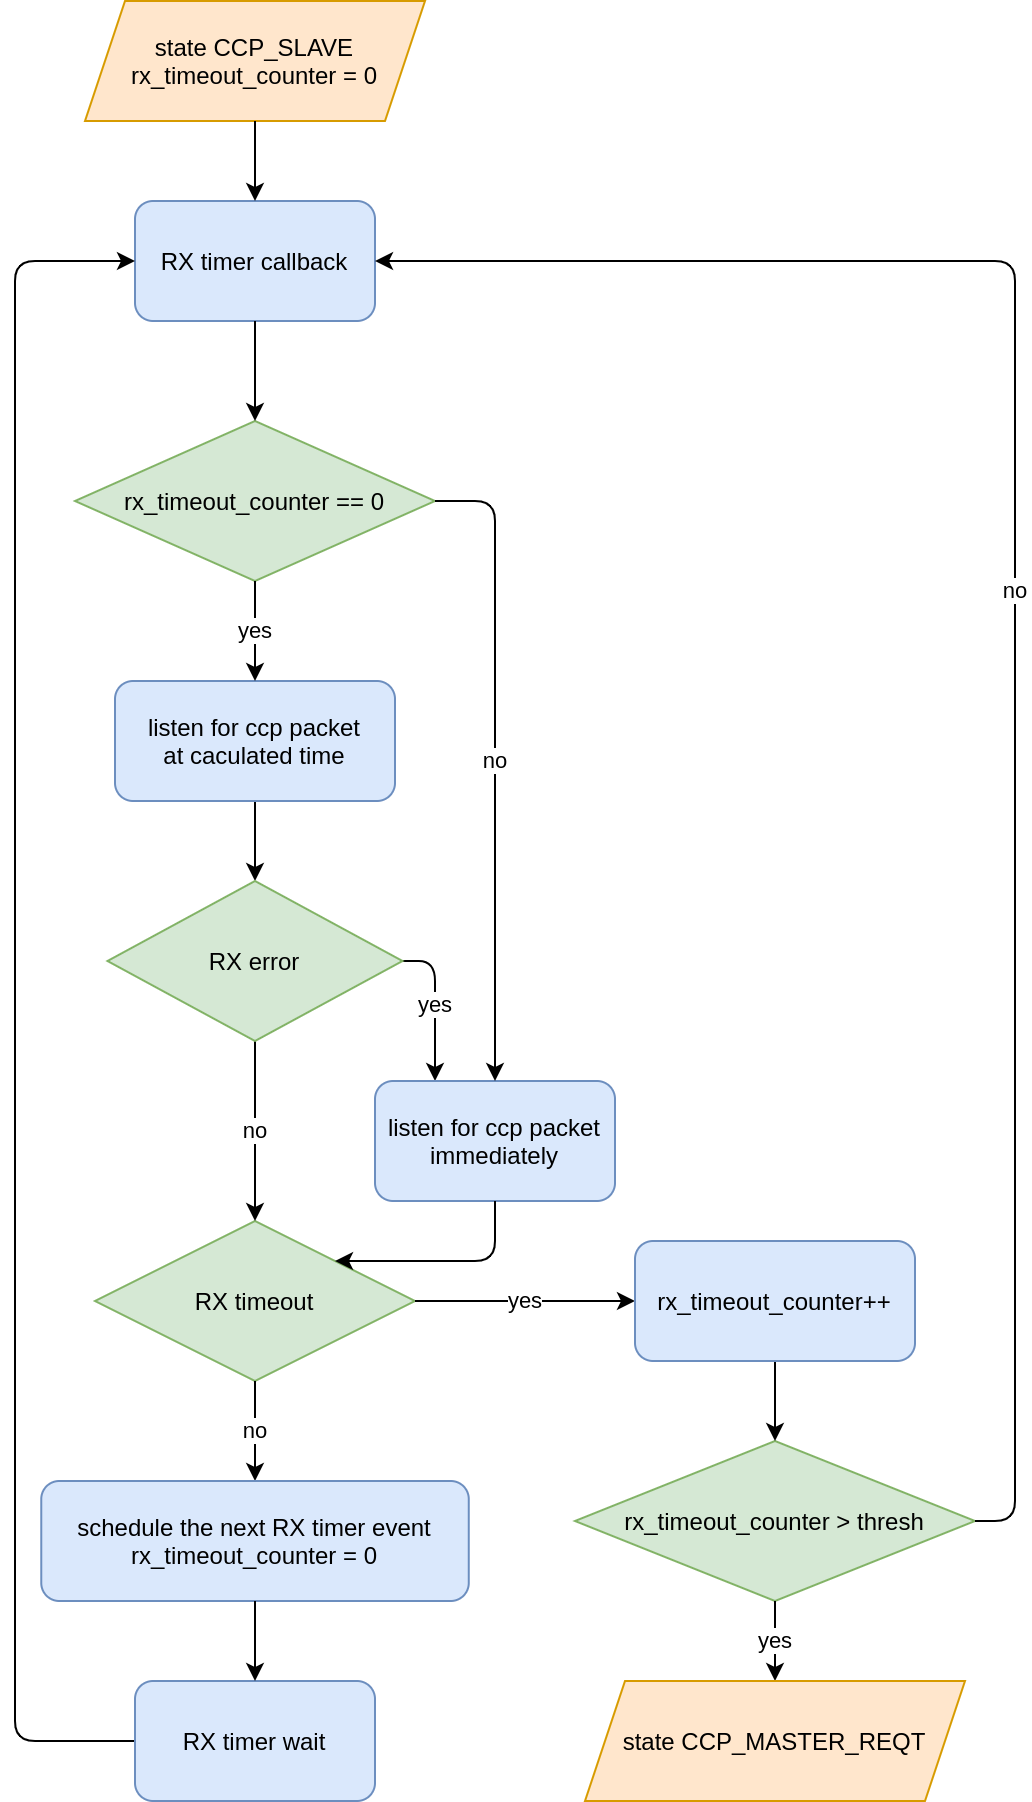

The diagram above was exported from draw.io. Its source (the exported page's mxGraphModel, read from the mxfile embedded in the PNG):
<mxGraphModel dx="645" dy="393" grid="1" gridSize="10" guides="1" tooltips="1" connect="1" arrows="1" fold="1" page="1" pageScale="1" pageWidth="850" pageHeight="1100" math="0" shadow="0">
  <root>
    <mxCell id="0" />
    <mxCell id="1" parent="0" />
    <mxCell id="TEyJSgnB0Auzf7NJlXot-2" value="&lt;span&gt;RX timeout&lt;/span&gt;" style="rhombus;whiteSpace=wrap;html=1;fillColor=#d5e8d4;strokeColor=#82b366;" parent="1" vertex="1">
      <mxGeometry x="60" y="750" width="160" height="80" as="geometry" />
    </mxCell>
    <mxCell id="TEyJSgnB0Auzf7NJlXot-4" value="yes" style="endArrow=classic;html=1;exitX=1;exitY=0.5;exitDx=0;exitDy=0;entryX=0;entryY=0.5;entryDx=0;entryDy=0;" parent="1" source="TEyJSgnB0Auzf7NJlXot-2" target="rJGgBPt5tfIbJ21Ovybv-1" edge="1">
      <mxGeometry width="50" height="50" relative="1" as="geometry">
        <mxPoint x="280" y="450" as="sourcePoint" />
        <mxPoint x="275" y="410" as="targetPoint" />
        <Array as="points" />
      </mxGeometry>
    </mxCell>
    <mxCell id="TEyJSgnB0Auzf7NJlXot-5" value="&lt;span&gt;rx_timeout_counter &amp;gt; thresh&lt;/span&gt;" style="rhombus;whiteSpace=wrap;html=1;fillColor=#d5e8d4;strokeColor=#82b366;" parent="1" vertex="1">
      <mxGeometry x="300" y="860" width="200" height="80" as="geometry" />
    </mxCell>
    <mxCell id="TEyJSgnB0Auzf7NJlXot-6" value="" style="endArrow=classic;html=1;exitX=0.5;exitY=1;exitDx=0;exitDy=0;entryX=0.5;entryY=0;entryDx=0;entryDy=0;" parent="1" source="rJGgBPt5tfIbJ21Ovybv-1" target="TEyJSgnB0Auzf7NJlXot-5" edge="1">
      <mxGeometry width="50" height="50" relative="1" as="geometry">
        <mxPoint x="340" y="440" as="sourcePoint" />
        <mxPoint x="290" y="480" as="targetPoint" />
      </mxGeometry>
    </mxCell>
    <mxCell id="TEyJSgnB0Auzf7NJlXot-29" value="yes" style="endArrow=classic;html=1;exitX=0.5;exitY=1;exitDx=0;exitDy=0;entryX=0.5;entryY=0;entryDx=0;entryDy=0;" parent="1" source="TEyJSgnB0Auzf7NJlXot-5" target="ahV68L3IhpVhGZr0Xwtw-21" edge="1">
      <mxGeometry width="50" height="50" relative="1" as="geometry">
        <mxPoint x="240" y="570" as="sourcePoint" />
        <mxPoint x="520" y="450" as="targetPoint" />
      </mxGeometry>
    </mxCell>
    <mxCell id="TEyJSgnB0Auzf7NJlXot-30" value="&lt;span&gt;RX timer callback&lt;/span&gt;" style="rounded=1;whiteSpace=wrap;html=1;fillColor=#dae8fc;strokeColor=#6c8ebf;" parent="1" vertex="1">
      <mxGeometry x="80" y="240" width="120" height="60" as="geometry" />
    </mxCell>
    <mxCell id="TEyJSgnB0Auzf7NJlXot-32" value="" style="endArrow=classic;html=1;exitX=0;exitY=0.5;exitDx=0;exitDy=0;entryX=0;entryY=0.5;entryDx=0;entryDy=0;" parent="1" source="TEyJSgnB0Auzf7NJlXot-50" target="TEyJSgnB0Auzf7NJlXot-30" edge="1">
      <mxGeometry width="50" height="50" relative="1" as="geometry">
        <mxPoint x="90" y="100" as="sourcePoint" />
        <mxPoint x="330" y="170" as="targetPoint" />
        <Array as="points">
          <mxPoint x="20" y="1010" />
          <mxPoint x="20" y="270" />
        </Array>
      </mxGeometry>
    </mxCell>
    <mxCell id="TEyJSgnB0Auzf7NJlXot-34" value="no" style="endArrow=classic;html=1;exitX=0.5;exitY=1;exitDx=0;exitDy=0;entryX=0.5;entryY=0;entryDx=0;entryDy=0;" parent="1" source="TEyJSgnB0Auzf7NJlXot-2" target="TEyJSgnB0Auzf7NJlXot-52" edge="1">
      <mxGeometry width="50" height="50" relative="1" as="geometry">
        <mxPoint x="180" y="640" as="sourcePoint" />
        <mxPoint x="120" y="880" as="targetPoint" />
      </mxGeometry>
    </mxCell>
    <mxCell id="TEyJSgnB0Auzf7NJlXot-38" value="yes" style="endArrow=classic;html=1;exitX=1;exitY=0.5;exitDx=0;exitDy=0;entryX=0.25;entryY=0;entryDx=0;entryDy=0;" parent="1" source="ahV68L3IhpVhGZr0Xwtw-8" target="TEyJSgnB0Auzf7NJlXot-39" edge="1">
      <mxGeometry width="50" height="50" relative="1" as="geometry">
        <mxPoint x="250" y="720" as="sourcePoint" />
        <mxPoint x="320" y="630" as="targetPoint" />
        <Array as="points">
          <mxPoint x="230" y="620" />
        </Array>
      </mxGeometry>
    </mxCell>
    <mxCell id="TEyJSgnB0Auzf7NJlXot-39" value="listen for ccp packet&lt;br&gt;immediately" style="rounded=1;whiteSpace=wrap;html=1;fillColor=#dae8fc;strokeColor=#6c8ebf;" parent="1" vertex="1">
      <mxGeometry x="200" y="680" width="120" height="60" as="geometry" />
    </mxCell>
    <mxCell id="TEyJSgnB0Auzf7NJlXot-42" value="no" style="endArrow=classic;html=1;exitX=0.5;exitY=1;exitDx=0;exitDy=0;" parent="1" source="ahV68L3IhpVhGZr0Xwtw-8" target="TEyJSgnB0Auzf7NJlXot-2" edge="1">
      <mxGeometry width="50" height="50" relative="1" as="geometry">
        <mxPoint x="139.99999999999977" y="790" as="sourcePoint" />
        <mxPoint x="139.99999999999977" y="820" as="targetPoint" />
      </mxGeometry>
    </mxCell>
    <mxCell id="TEyJSgnB0Auzf7NJlXot-44" value="" style="endArrow=classic;html=1;exitX=0.5;exitY=1;exitDx=0;exitDy=0;entryX=1;entryY=0;entryDx=0;entryDy=0;" parent="1" source="TEyJSgnB0Auzf7NJlXot-39" target="TEyJSgnB0Auzf7NJlXot-2" edge="1">
      <mxGeometry width="50" height="50" relative="1" as="geometry">
        <mxPoint x="230" y="700" as="sourcePoint" />
        <mxPoint x="320" y="880" as="targetPoint" />
        <Array as="points">
          <mxPoint x="260" y="770" />
        </Array>
      </mxGeometry>
    </mxCell>
    <mxCell id="TEyJSgnB0Auzf7NJlXot-50" value="RX timer wait" style="rounded=1;whiteSpace=wrap;html=1;fillColor=#dae8fc;strokeColor=#6c8ebf;" parent="1" vertex="1">
      <mxGeometry x="80" y="980" width="120" height="60" as="geometry" />
    </mxCell>
    <mxCell id="TEyJSgnB0Auzf7NJlXot-52" value="&lt;span&gt;schedule the next RX timer event&lt;br&gt;rx_timeout_counter = 0&lt;/span&gt;" style="rounded=1;whiteSpace=wrap;html=1;fillColor=#dae8fc;strokeColor=#6c8ebf;" parent="1" vertex="1">
      <mxGeometry x="33.13" y="880" width="213.75" height="60" as="geometry" />
    </mxCell>
    <mxCell id="rJGgBPt5tfIbJ21Ovybv-1" value="&lt;span style=&quot;font-family: &amp;#34;helvetica&amp;#34;&quot;&gt;rx_timeout_counter++&lt;/span&gt;" style="rounded=1;whiteSpace=wrap;html=1;fillColor=#dae8fc;strokeColor=#6c8ebf;" parent="1" vertex="1">
      <mxGeometry x="330" y="760" width="140" height="60" as="geometry" />
    </mxCell>
    <mxCell id="ahV68L3IhpVhGZr0Xwtw-3" value="" style="endArrow=classic;html=1;exitX=0.5;exitY=1;exitDx=0;exitDy=0;entryX=0.5;entryY=0;entryDx=0;entryDy=0;" parent="1" source="ahV68L3IhpVhGZr0Xwtw-4" target="ahV68L3IhpVhGZr0Xwtw-8" edge="1">
      <mxGeometry width="50" height="50" relative="1" as="geometry">
        <mxPoint x="139.99999999999977" y="410" as="sourcePoint" />
        <mxPoint x="80" y="480" as="targetPoint" />
      </mxGeometry>
    </mxCell>
    <mxCell id="ahV68L3IhpVhGZr0Xwtw-5" value="&lt;span&gt;rx_timeout_counter == 0&lt;/span&gt;" style="rhombus;whiteSpace=wrap;html=1;fillColor=#d5e8d4;strokeColor=#82b366;" parent="1" vertex="1">
      <mxGeometry x="50" y="350" width="180" height="80" as="geometry" />
    </mxCell>
    <mxCell id="ahV68L3IhpVhGZr0Xwtw-4" value="listen for ccp packet&lt;br&gt;at caculated time" style="rounded=1;whiteSpace=wrap;html=1;fillColor=#dae8fc;strokeColor=#6c8ebf;" parent="1" vertex="1">
      <mxGeometry x="70" y="480" width="140" height="60" as="geometry" />
    </mxCell>
    <mxCell id="ahV68L3IhpVhGZr0Xwtw-6" value="" style="endArrow=classic;html=1;exitX=0.5;exitY=1;exitDx=0;exitDy=0;entryX=0.5;entryY=0;entryDx=0;entryDy=0;" parent="1" source="TEyJSgnB0Auzf7NJlXot-30" target="ahV68L3IhpVhGZr0Xwtw-5" edge="1">
      <mxGeometry width="50" height="50" relative="1" as="geometry">
        <mxPoint x="139.99999999999977" y="410" as="sourcePoint" />
        <mxPoint x="129.99999999999977" y="590" as="targetPoint" />
      </mxGeometry>
    </mxCell>
    <mxCell id="ahV68L3IhpVhGZr0Xwtw-7" value="yes" style="endArrow=classic;html=1;exitX=0.5;exitY=1;exitDx=0;exitDy=0;entryX=0.5;entryY=0;entryDx=0;entryDy=0;" parent="1" source="ahV68L3IhpVhGZr0Xwtw-5" target="ahV68L3IhpVhGZr0Xwtw-4" edge="1">
      <mxGeometry width="50" height="50" relative="1" as="geometry">
        <mxPoint x="150" y="640" as="sourcePoint" />
        <mxPoint x="200" y="590" as="targetPoint" />
      </mxGeometry>
    </mxCell>
    <mxCell id="ahV68L3IhpVhGZr0Xwtw-8" value="RX error" style="rhombus;whiteSpace=wrap;html=1;fillColor=#d5e8d4;strokeColor=#82b366;" parent="1" vertex="1">
      <mxGeometry x="66.25" y="580" width="147.5" height="80" as="geometry" />
    </mxCell>
    <mxCell id="ahV68L3IhpVhGZr0Xwtw-9" value="no" style="endArrow=classic;html=1;exitX=1;exitY=0.5;exitDx=0;exitDy=0;entryX=1;entryY=0.5;entryDx=0;entryDy=0;" parent="1" source="TEyJSgnB0Auzf7NJlXot-5" target="TEyJSgnB0Auzf7NJlXot-30" edge="1">
      <mxGeometry width="50" height="50" relative="1" as="geometry">
        <mxPoint x="110" y="680" as="sourcePoint" />
        <mxPoint x="330" y="260" as="targetPoint" />
        <Array as="points">
          <mxPoint x="520" y="900" />
          <mxPoint x="520" y="270" />
        </Array>
      </mxGeometry>
    </mxCell>
    <mxCell id="ahV68L3IhpVhGZr0Xwtw-11" value="no" style="endArrow=classic;html=1;exitX=1;exitY=0.5;exitDx=0;exitDy=0;entryX=0.5;entryY=0;entryDx=0;entryDy=0;" parent="1" source="ahV68L3IhpVhGZr0Xwtw-5" target="TEyJSgnB0Auzf7NJlXot-39" edge="1">
      <mxGeometry width="50" height="50" relative="1" as="geometry">
        <mxPoint x="270" y="600" as="sourcePoint" />
        <mxPoint x="270" y="650" as="targetPoint" />
        <Array as="points">
          <mxPoint x="260" y="390" />
        </Array>
      </mxGeometry>
    </mxCell>
    <mxCell id="ahV68L3IhpVhGZr0Xwtw-15" value="&lt;span&gt;state CCP_SLAVE&lt;br&gt;&lt;/span&gt;rx_timeout_counter = 0&lt;span&gt;&lt;br&gt;&lt;/span&gt;" style="shape=parallelogram;perimeter=parallelogramPerimeter;whiteSpace=wrap;html=1;fixedSize=1;fillColor=#ffe6cc;strokeColor=#d79b00;" parent="1" vertex="1">
      <mxGeometry x="55" y="140" width="170" height="60" as="geometry" />
    </mxCell>
    <mxCell id="ahV68L3IhpVhGZr0Xwtw-16" value="" style="endArrow=classic;html=1;entryX=0.5;entryY=0;entryDx=0;entryDy=0;exitX=0.5;exitY=1;exitDx=0;exitDy=0;" parent="1" source="ahV68L3IhpVhGZr0Xwtw-15" target="TEyJSgnB0Auzf7NJlXot-30" edge="1">
      <mxGeometry width="50" height="50" relative="1" as="geometry">
        <mxPoint x="146" y="200" as="sourcePoint" />
        <mxPoint x="60" y="420" as="targetPoint" />
      </mxGeometry>
    </mxCell>
    <mxCell id="ahV68L3IhpVhGZr0Xwtw-20" value="" style="endArrow=classic;html=1;exitX=0.5;exitY=1;exitDx=0;exitDy=0;entryX=0.5;entryY=0;entryDx=0;entryDy=0;" parent="1" source="TEyJSgnB0Auzf7NJlXot-52" target="TEyJSgnB0Auzf7NJlXot-50" edge="1">
      <mxGeometry width="50" height="50" relative="1" as="geometry">
        <mxPoint x="-20" y="610" as="sourcePoint" />
        <mxPoint x="30" y="560" as="targetPoint" />
      </mxGeometry>
    </mxCell>
    <mxCell id="ahV68L3IhpVhGZr0Xwtw-21" value="&lt;span&gt;state CCP_MASTER_REQT&lt;br&gt;&lt;/span&gt;" style="shape=parallelogram;perimeter=parallelogramPerimeter;whiteSpace=wrap;html=1;fixedSize=1;fillColor=#ffe6cc;strokeColor=#d79b00;" parent="1" vertex="1">
      <mxGeometry x="305" y="980" width="190" height="60" as="geometry" />
    </mxCell>
  </root>
</mxGraphModel>